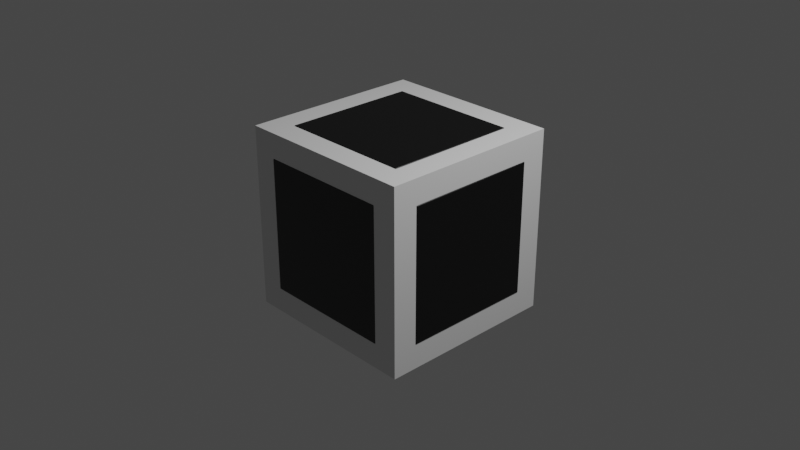 # Source: game_block.blend  (saved by Blender 2.91.10; exported with 4.5.12 LTS)
import bpy
from mathutils import Matrix  # noqa: F401  (used for matrix-valued properties, if any)

bpy.ops.wm.read_factory_settings(use_empty=True)
scene = bpy.context.scene
scene.name = 'Scene'

# ---- collections
col_collection = bpy.data.collections.new('Collection'); scene.collection.children.link(col_collection)

# ---- materials (node trees are filled in below, after node groups)
mat_material = bpy.data.materials.new('Material')
mat_material.alpha_threshold = 0.0
mat_material.use_transparent_shadow = False
mat_material.line_color = (0.0, 0.0, 0.0, 1.0)

# ---- material node trees
mat_material.use_nodes = True; mat_material.node_tree.nodes.clear()
_N = mat_material.node_tree.nodes; _L = mat_material.node_tree.links
n0 = _N.new('ShaderNodeOutputMaterial'); n0.name = 'Material Output'; n0.location = (300, 300)
n1 = _N.new('ShaderNodeBsdfPrincipled'); n1.name = 'Principled BSDF'; n1.location = (10, 300)
n1.distribution = 'GGX'
n1.subsurface_method = 'BURLEY'
n1.inputs[0].default_value = (0.06043, 0.06043, 0.06043, 1.0)
n1.inputs[1].default_value = 1.0
n1.inputs[2].default_value = 0.4
n1.inputs[3].default_value = 1.45
n1.inputs[27].default_value = (0.0, 0.0, 0.0, 1.0)
n1.inputs[28].default_value = 1.0
_L.new(n1.outputs[0], n0.inputs[0])
n0.is_active_output = True

# ---- world
world_world = bpy.data.worlds.new('World'); scene.world = world_world
world_world.use_nodes = True; world_world.node_tree.nodes.clear()
_N = world_world.node_tree.nodes; _L = world_world.node_tree.links
n0 = _N.new('ShaderNodeOutputWorld'); n0.name = 'World Output'; n0.location = (300, 300)
n1 = _N.new('ShaderNodeBackground'); n1.name = 'Background'; n1.location = (10, 300)
n1.inputs[0].default_value = (0.05088, 0.05088, 0.05088, 1.0)
_L.new(n1.outputs[0], n0.inputs[0])
n0.is_active_output = True
world_world.color = (0.05088, 0.05088, 0.05088)
world_world.use_sun_shadow = False
world_world.sun_shadow_jitter_overblur = 0.0

# ---- cameras
cam_camera = bpy.data.cameras.new('Camera')
cam_camera.clip_end = 100.0
cam_camera.ortho_scale = 7.314

# ---- lights
light_light = bpy.data.lights.new('Light', 'POINT')
light_light.transmission_factor = 0.0
light_light.energy = 1000.0
light_light.shadow_soft_size = 0.1
light_light.shadow_maximum_resolution = 0.006
light_light.use_absolute_resolution = True

# ---- meshes
me_cube = bpy.data.meshes.new('Cube')
me_cube.from_pydata([(-1.0, -1.0, -1.0), (-1.0, -1.0, 1.0), (-1.0, 1.0, -1.0), (-1.0, 1.0, 1.0), (1.0, -1.0, -1.0), (1.0, -1.0, 1.0), (1.0, 1.0, -1.0), (1.0, 1.0, 1.0)], [], [(0, 1, 3, 2), (2, 3, 7, 6), (6, 7, 5, 4), (4, 5, 1, 0), (2, 6, 4, 0), (7, 3, 1, 5)])
_uv = me_cube.uv_layers.new(name='UVMap')
_uv.uv.foreach_set('vector', [0.375, 0.0, 0.625, 0.0, 0.625, 0.25, 0.375, 0.25, 0.375, 0.25, 0.625, 0.25, 0.625, 0.5, 0.375, 0.5, 0.375, 0.5, 0.625, 0.5, 0.625, 0.75, 0.375, 0.75, 0.375, 0.75, 0.625, 0.75, 0.625, 1.0, 0.375, 1.0, 0.125, 0.5, 0.375, 0.5, 0.375, 0.75, 0.125, 0.75, 0.625, 0.5, 0.875, 0.5, 0.875, 0.75, 0.625, 0.75])
me_cube.use_remesh_fix_poles = True
me_cube.use_remesh_preserve_attributes = False
me_cube.use_mirror_vertex_groups = False
me_cube.update()
me_cube_001 = bpy.data.meshes.new('Cube.001')
me_cube_001.from_pydata([(-0.7195, -0.7195, -1.0), (-0.7195, -1.0, -0.7195), (-1.0, -0.7195, -0.7195), (-0.7195, -1.0, 0.7195), (-0.7195, -0.7195, 1.0), (-1.0, -0.7195, 0.7195), (-0.7195, 0.7195, -1.0), (-1.0, 0.7195, -0.7195), (-0.7195, 1.0, -0.7195), (-0.7195, 0.7195, 1.0), (-0.7195, 1.0, 0.7195), (-1.0, 0.7195, 0.7195), (0.7195, -0.7195, -1.0), (1.0, -0.7195, -0.7195), (0.7195, -1.0, -0.7195), (0.7195, -0.7195, 1.0), (0.7195, -1.0, 0.7195), (1.0, -0.7195, 0.7195), (0.7195, 0.7195, -1.0), (0.7195, 1.0, -0.7195), (1.0, 0.7195, -0.7195), (0.7195, 0.7195, 1.0), (1.0, 0.7195, 0.7195), (0.7195, 1.0, 0.7195)], [], [(14, 16, 3, 1), (20, 22, 17, 13), (21, 9, 4, 15), (2, 5, 11, 7), (8, 10, 23, 19), (0, 1, 2), (3, 4, 5), (6, 7, 8), (9, 10, 11), (12, 13, 14), (15, 16, 17), (18, 19, 20), (21, 22, 23), (6, 0, 2, 7), (1, 3, 5, 2), (4, 9, 11, 5), (10, 8, 7, 11), (18, 6, 8, 19), (9, 21, 23, 10), (22, 20, 19, 23), (12, 18, 20, 13), (21, 15, 17, 22), (16, 14, 13, 17), (0, 12, 14, 1), (15, 4, 3, 16), (6, 18, 12, 0)])
_uv = me_cube_001.uv_layers.new(name='UVMap')
_uv.uv.foreach_set('vector', [0.4101, 0.7851, 0.5899, 0.7851, 0.5899, 0.9649, 0.4101, 0.9649, 0.4101, 0.5351, 0.5899, 0.5351, 0.5899, 0.7149, 0.4101, 0.7149, 0.6601, 0.5351, 0.8399, 0.5351, 0.8399, 0.7149, 0.6601, 0.7149, 0.4101, 0.03506, 0.5899, 0.03506, 0.5899, 0.2149, 0.4101, 0.2149, 0.4101, 0.2851, 0.5899, 0.2851, 0.5899, 0.4649, 0.4101, 0.4649, 0.1601, 0.7149, 0.1601, 0.75, 0.125, 0.7149, 0.5899, 0.9649, 0.625, 0.9649, 0.5899, 1.0, 0.1601, 0.5351, 0.125, 0.5351, 0.1601, 0.5, 0.625, 0.2851, 0.625, 0.2851, 0.5899, 0.25, 0.3399, 0.7149, 0.375, 0.7149, 0.3399, 0.75, 0.625, 0.7851, 0.625, 0.7851, 0.5899, 0.75, 0.3399, 0.5351, 0.3399, 0.5, 0.375, 0.5351, 0.625, 0.5351, 0.625, 0.5351, 0.5899, 0.5, 0.1601, 0.5351, 0.1601, 0.7149, 0.125, 0.7149, 0.125, 0.5351, 0.4101, 0.0, 0.5899, 0.0, 0.5899, 0.03506, 0.4101, 0.03506, 0.625, 0.03506, 0.625, 0.2149, 0.5899, 0.2149, 0.5899, 0.03506, 0.5899, 0.2851, 0.4101, 0.2851, 0.4101, 0.2149, 0.5899, 0.2149, 0.3399, 0.5351, 0.1601, 0.5351, 0.1601, 0.5, 0.3399, 0.5, 0.625, 0.2851, 0.625, 0.4649, 0.5899, 0.4649, 0.5899, 0.2851, 0.5899, 0.5351, 0.4101, 0.5351, 0.4101, 0.4649, 0.5899, 0.4649, 0.3399, 0.7149, 0.3399, 0.5351, 0.4101, 0.5351, 0.4101, 0.7149, 0.6601, 0.5351, 0.6601, 0.7149, 0.5899, 0.7149, 0.5899, 0.5351, 0.5899, 0.7851, 0.4101, 0.7851, 0.4101, 0.7149, 0.5899, 0.7149, 0.1601, 0.7149, 0.3399, 0.7149, 0.3399, 0.75, 0.1601, 0.75, 0.625, 0.7851, 0.625, 0.9649, 0.5899, 0.9649, 0.5899, 0.7851, 0.1601, 0.5351, 0.3399, 0.5351, 0.3399, 0.7149, 0.1601, 0.7149])
me_cube_001.materials.append(mat_material)
me_cube_001.use_remesh_fix_poles = True
me_cube_001.use_remesh_preserve_attributes = False
me_cube_001.use_mirror_vertex_groups = False
me_cube_001.update()

# ---- objects
ob_light = bpy.data.objects.new('Light', light_light)
ob_camera = bpy.data.objects.new('Camera', cam_camera)
ob_cube = bpy.data.objects.new('Cube', me_cube)
ob_cube_001 = bpy.data.objects.new('Cube.001', me_cube_001)

# ---- transforms, parenting, visibility, modifiers, constraints
ob_light.location = (4.076, 1.005, 5.904)
ob_light.rotation_euler = (0.6503, 0.05522, 1.866)
ob_light.lock_rotations_4d = False
ob_light.empty_display_type = 'ARROWS'
ob_light.color = (0.0, 0.0, 0.0, 0.0)
ob_light.lineart.crease_threshold = 0.0
ob_camera.location = (7.359, -6.926, 4.958)
ob_camera.rotation_euler = (1.109, 0.0, 0.8149)
ob_camera.lock_rotations_4d = False
ob_camera.empty_display_type = 'ARROWS'
ob_camera.color = (0.0, 0.0, 0.0, 0.0)
ob_camera.display_type = 'WIRE'
ob_camera.lineart.crease_threshold = 0.0
ob_cube.location = (0.0, 0.0, 0.0)
ob_cube.scale = (0.994, 0.994, 0.994)
ob_cube.lineart.crease_threshold = 0.0
ob_cube_001.location = (0.0, 0.0, 0.0)
ob_cube_001.lineart.crease_threshold = 0.0

# ---- collection membership
col_collection.objects.link(ob_light)
col_collection.objects.link(ob_camera)
col_collection.objects.link(ob_cube)
col_collection.objects.link(ob_cube_001)

# ---- scene / render settings (as saved in the file)
scene.camera = ob_camera
scene.frame_start = 1; scene.frame_end = 250; scene.frame_set(1)
scene.render.engine = 'BLENDER_EEVEE_NEXT'
scene.cycles.use_denoising = False
scene.cycles.samples = 128
scene.cycles.sampling_pattern = 'TABULATED_SOBOL'
scene.cycles.use_adaptive_sampling = False
scene.cycles.use_light_tree = False
scene.view_settings.view_transform = 'Filmic'
bpy.context.view_layer.update()
